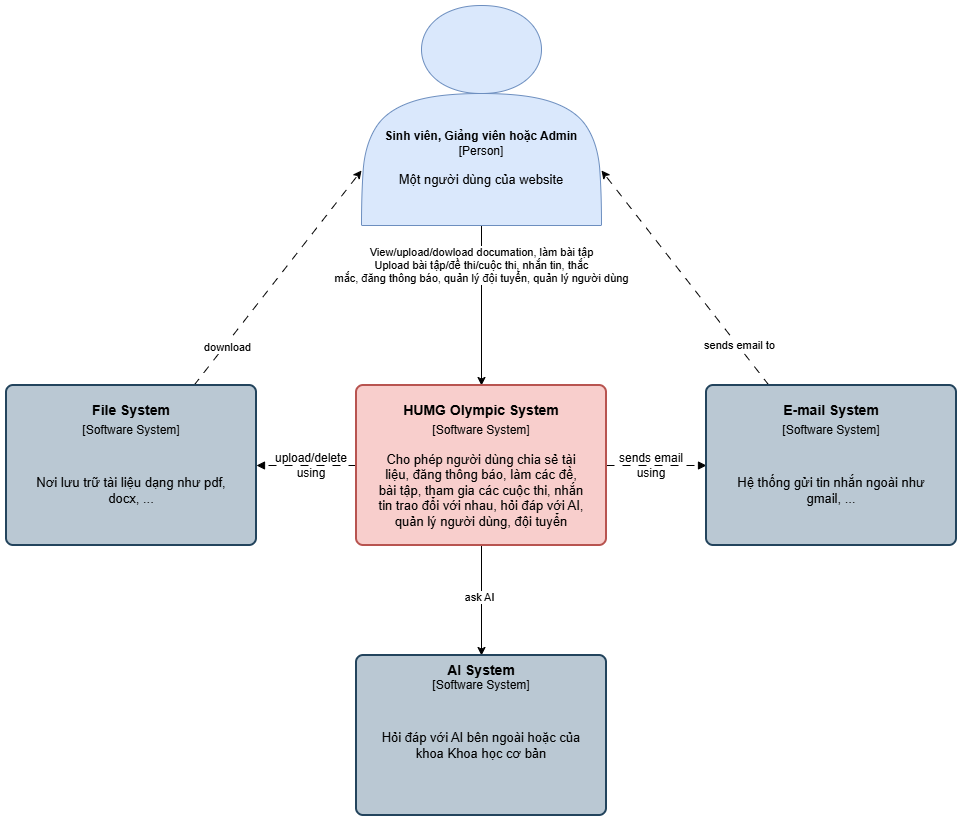

The diagram above was exported from draw.io. Its source (the exported page's mxGraphModel, read from the mxfile embedded in the PNG):
<mxGraphModel dx="2235" dy="1908" grid="1" gridSize="10" guides="1" tooltips="1" connect="1" arrows="1" fold="1" page="1" pageScale="1" pageWidth="850" pageHeight="1100" math="0" shadow="0">
  <root>
    <mxCell id="0" />
    <mxCell id="1" parent="0" />
    <mxCell id="jIiXx-cd4OaSC31jUen4-6" edge="1" parent="1" source="jIiXx-cd4OaSC31jUen4-1" style="edgeStyle=orthogonalEdgeStyle;rounded=0;orthogonalLoop=1;jettySize=auto;html=1;entryX=0.5;entryY=0;entryDx=0;entryDy=0;" target="jIiXx-cd4OaSC31jUen4-3">
      <mxGeometry relative="1" as="geometry" />
    </mxCell>
    <mxCell id="huOxk1d3O8yzzNfWIM_l-1" connectable="0" parent="jIiXx-cd4OaSC31jUen4-6" style="edgeLabel;html=1;align=center;verticalAlign=middle;resizable=0;points=[];" value="View/upload/dowload documation, làm bài tập&lt;div&gt;Upload bài tập/đề thi/cuộc thi, nhắn tin, thắc&lt;/div&gt;&lt;div&gt;mắc, đăng thông báo, quản lý đội tuyển, quản lý người dùng&lt;/div&gt;" vertex="1">
      <mxGeometry relative="1" x="-0.5125" y="-1" as="geometry">
        <mxPoint as="offset" />
      </mxGeometry>
    </mxCell>
    <mxCell id="jIiXx-cd4OaSC31jUen4-1" parent="1" style="shape=actor;whiteSpace=wrap;html=1;fillColor=#dae8fc;strokeColor=#6c8ebf;" value="&lt;div&gt;&lt;br&gt;&lt;/div&gt;&lt;div&gt;&lt;br&gt;&lt;/div&gt;&lt;div&gt;&lt;br&gt;&lt;/div&gt;&lt;div&gt;&lt;br&gt;&lt;/div&gt;&lt;div&gt;&lt;br&gt;&lt;/div&gt;&lt;b&gt;&lt;div&gt;&lt;b&gt;&lt;br&gt;&lt;/b&gt;&lt;/div&gt;Sinh viên, Giảng viên hoặc Admin&lt;br&gt;&lt;/b&gt;&lt;div&gt;[Person]&lt;/div&gt;&lt;div&gt;&lt;br&gt;&lt;/div&gt;&lt;div&gt;&lt;font style=&quot;font-size: 13px;&quot;&gt;Một người dùng của website&lt;/font&gt;&lt;/div&gt;" vertex="1">
      <mxGeometry height="220" width="240" x="275" y="-180" as="geometry" />
    </mxCell>
    <mxCell id="jIiXx-cd4OaSC31jUen4-16" edge="1" parent="1" source="jIiXx-cd4OaSC31jUen4-3" style="edgeStyle=orthogonalEdgeStyle;rounded=0;orthogonalLoop=1;jettySize=auto;html=1;entryX=1;entryY=0.5;entryDx=0;entryDy=0;dashed=1;dashPattern=8 8;endArrow=block;endFill=1;" target="jIiXx-cd4OaSC31jUen4-9">
      <mxGeometry relative="1" as="geometry" />
    </mxCell>
    <mxCell id="jIiXx-cd4OaSC31jUen4-18" edge="1" parent="1" source="jIiXx-cd4OaSC31jUen4-3" style="edgeStyle=orthogonalEdgeStyle;rounded=0;orthogonalLoop=1;jettySize=auto;html=1;entryX=0;entryY=0.5;entryDx=0;entryDy=0;dashed=1;dashPattern=8 8;endArrow=block;endFill=1;" target="jIiXx-cd4OaSC31jUen4-8">
      <mxGeometry relative="1" as="geometry" />
    </mxCell>
    <mxCell id="8yvmLOOD6nB3KrkCYE9a-13" edge="1" parent="1" source="jIiXx-cd4OaSC31jUen4-3" style="edgeStyle=orthogonalEdgeStyle;rounded=0;orthogonalLoop=1;jettySize=auto;html=1;entryX=0.5;entryY=0;entryDx=0;entryDy=0;" target="8yvmLOOD6nB3KrkCYE9a-9">
      <mxGeometry relative="1" as="geometry" />
    </mxCell>
    <mxCell id="8yvmLOOD6nB3KrkCYE9a-14" connectable="0" parent="8yvmLOOD6nB3KrkCYE9a-13" style="edgeLabel;html=1;align=center;verticalAlign=middle;resizable=0;points=[];" value="ask AI" vertex="1">
      <mxGeometry relative="1" x="-0.0727" y="-3" as="geometry">
        <mxPoint as="offset" />
      </mxGeometry>
    </mxCell>
    <mxCell id="jIiXx-cd4OaSC31jUen4-3" parent="1" style="rounded=1;whiteSpace=wrap;html=1;absoluteArcSize=1;arcSize=14;strokeWidth=2;fillColor=#f8cecc;strokeColor=#b85450;" value="" vertex="1">
      <mxGeometry height="160" width="250" x="270" y="200" as="geometry" />
    </mxCell>
    <mxCell id="jIiXx-cd4OaSC31jUen4-4" parent="1" style="text;html=1;whiteSpace=wrap;strokeColor=none;fillColor=none;align=center;verticalAlign=middle;rounded=0;" value="&lt;b&gt;&lt;font style=&quot;font-size: 14px;&quot;&gt;HUMG Olympic System&lt;/font&gt;&lt;/b&gt;" vertex="1">
      <mxGeometry height="30" width="160" x="315" y="210" as="geometry" />
    </mxCell>
    <mxCell id="jIiXx-cd4OaSC31jUen4-5" parent="1" style="text;html=1;whiteSpace=wrap;strokeColor=none;fillColor=none;align=center;verticalAlign=middle;rounded=0;" value="[Software System]" vertex="1">
      <mxGeometry height="30" width="130" x="330" y="230" as="geometry" />
    </mxCell>
    <mxCell id="jIiXx-cd4OaSC31jUen4-7" parent="1" style="text;html=1;whiteSpace=wrap;strokeColor=none;fillColor=none;align=center;verticalAlign=middle;rounded=0;" value="&lt;font style=&quot;font-size: 13px;&quot;&gt;Cho phép người dùng chia sẻ tài liệu, đăng thông báo, làm các đề, bài tập, tham gia các cuộc thi, nhắn tin trao đổi với nhau, hỏi đáp với AI, quản lý người dùng, đội tuyển&lt;/font&gt;" vertex="1">
      <mxGeometry height="30" width="210" x="290" y="290" as="geometry" />
    </mxCell>
    <mxCell id="jIiXx-cd4OaSC31jUen4-32" edge="1" parent="1" source="jIiXx-cd4OaSC31jUen4-8" style="rounded=0;orthogonalLoop=1;jettySize=auto;html=1;entryX=1;entryY=0.75;entryDx=0;entryDy=0;dashed=1;dashPattern=8 8;" target="jIiXx-cd4OaSC31jUen4-1">
      <mxGeometry relative="1" as="geometry" />
    </mxCell>
    <mxCell id="jIiXx-cd4OaSC31jUen4-33" connectable="0" parent="jIiXx-cd4OaSC31jUen4-32" style="edgeLabel;html=1;align=center;verticalAlign=middle;resizable=0;points=[];" value="sends email to" vertex="1">
      <mxGeometry relative="1" x="-0.6311" y="-1" as="geometry">
        <mxPoint as="offset" />
      </mxGeometry>
    </mxCell>
    <mxCell id="jIiXx-cd4OaSC31jUen4-8" parent="1" style="rounded=1;whiteSpace=wrap;html=1;absoluteArcSize=1;arcSize=14;strokeWidth=2;fillColor=#bac8d3;strokeColor=#23445d;" value="" vertex="1">
      <mxGeometry height="160" width="250" x="620" y="200" as="geometry" />
    </mxCell>
    <mxCell id="jIiXx-cd4OaSC31jUen4-29" edge="1" parent="1" source="jIiXx-cd4OaSC31jUen4-9" style="rounded=0;orthogonalLoop=1;jettySize=auto;html=1;entryX=0;entryY=0.75;entryDx=0;entryDy=0;dashed=1;dashPattern=8 8;" target="jIiXx-cd4OaSC31jUen4-1">
      <mxGeometry relative="1" as="geometry" />
    </mxCell>
    <mxCell id="jIiXx-cd4OaSC31jUen4-30" connectable="0" parent="jIiXx-cd4OaSC31jUen4-29" style="edgeLabel;html=1;align=center;verticalAlign=middle;resizable=0;points=[];" value="download" vertex="1">
      <mxGeometry relative="1" x="-0.627" y="-2" as="geometry">
        <mxPoint as="offset" />
      </mxGeometry>
    </mxCell>
    <mxCell id="jIiXx-cd4OaSC31jUen4-9" parent="1" style="rounded=1;whiteSpace=wrap;html=1;absoluteArcSize=1;arcSize=14;strokeWidth=2;fillColor=#bac8d3;strokeColor=#23445d;" value="" vertex="1">
      <mxGeometry height="160" width="250" x="-80" y="200" as="geometry" />
    </mxCell>
    <mxCell id="jIiXx-cd4OaSC31jUen4-10" parent="1" style="text;html=1;whiteSpace=wrap;strokeColor=none;fillColor=none;align=center;verticalAlign=middle;rounded=0;" value="&lt;b&gt;&lt;font style=&quot;font-size: 14px;&quot;&gt;File System&lt;/font&gt;&lt;/b&gt;" vertex="1">
      <mxGeometry height="30" width="160" x="-35" y="210" as="geometry" />
    </mxCell>
    <mxCell id="jIiXx-cd4OaSC31jUen4-11" parent="1" style="text;html=1;whiteSpace=wrap;strokeColor=none;fillColor=none;align=center;verticalAlign=middle;rounded=0;" value="&lt;b&gt;&lt;font style=&quot;font-size: 14px;&quot;&gt;E-mail System&lt;/font&gt;&lt;/b&gt;" vertex="1">
      <mxGeometry height="30" width="160" x="665" y="210" as="geometry" />
    </mxCell>
    <mxCell id="jIiXx-cd4OaSC31jUen4-12" parent="1" style="text;html=1;whiteSpace=wrap;strokeColor=none;fillColor=none;align=center;verticalAlign=middle;rounded=0;" value="[Software System]" vertex="1">
      <mxGeometry height="30" width="130" x="-20" y="230" as="geometry" />
    </mxCell>
    <mxCell id="jIiXx-cd4OaSC31jUen4-13" parent="1" style="text;html=1;whiteSpace=wrap;strokeColor=none;fillColor=none;align=center;verticalAlign=middle;rounded=0;" value="[Software System]" vertex="1">
      <mxGeometry height="30" width="130" x="680" y="230" as="geometry" />
    </mxCell>
    <mxCell id="jIiXx-cd4OaSC31jUen4-14" parent="1" style="text;html=1;whiteSpace=wrap;strokeColor=none;fillColor=none;align=center;verticalAlign=middle;rounded=0;" value="&lt;span style=&quot;font-size: 13px;&quot;&gt;Nơi lưu trữ tài liệu dạng như pdf, docx, ...&lt;/span&gt;" vertex="1">
      <mxGeometry height="30" width="210" x="-60" y="290" as="geometry" />
    </mxCell>
    <mxCell id="jIiXx-cd4OaSC31jUen4-15" parent="1" style="text;html=1;whiteSpace=wrap;strokeColor=none;fillColor=none;align=center;verticalAlign=middle;rounded=0;" value="&lt;span style=&quot;font-size: 13px;&quot;&gt;Hệ thống gửi tin nhắn ngoài như gmail, ...&lt;/span&gt;" vertex="1">
      <mxGeometry height="30" width="210" x="640" y="290" as="geometry" />
    </mxCell>
    <mxCell id="jIiXx-cd4OaSC31jUen4-19" parent="1" style="text;html=1;whiteSpace=wrap;strokeColor=none;fillColor=none;align=center;verticalAlign=middle;rounded=0;" value="sends email using" vertex="1">
      <mxGeometry height="30" width="70" x="530" y="265" as="geometry" />
    </mxCell>
    <mxCell id="jIiXx-cd4OaSC31jUen4-21" parent="1" style="text;html=1;whiteSpace=wrap;strokeColor=none;fillColor=none;align=center;verticalAlign=middle;rounded=0;" value="upload/delete using" vertex="1">
      <mxGeometry height="30" width="70" x="190" y="265" as="geometry" />
    </mxCell>
    <mxCell id="8yvmLOOD6nB3KrkCYE9a-9" parent="1" style="rounded=1;whiteSpace=wrap;html=1;absoluteArcSize=1;arcSize=14;strokeWidth=2;fillColor=#bac8d3;strokeColor=#23445d;" value="" vertex="1">
      <mxGeometry height="160" width="250" x="270" y="470" as="geometry" />
    </mxCell>
    <mxCell id="8yvmLOOD6nB3KrkCYE9a-10" parent="1" style="text;html=1;whiteSpace=wrap;strokeColor=none;fillColor=none;align=center;verticalAlign=middle;rounded=0;" value="&lt;span style=&quot;font-size: 14px;&quot;&gt;&lt;b&gt;AI System&lt;/b&gt;&lt;/span&gt;" vertex="1">
      <mxGeometry height="30" width="160" x="315" y="470" as="geometry" />
    </mxCell>
    <mxCell id="8yvmLOOD6nB3KrkCYE9a-11" parent="1" style="text;html=1;whiteSpace=wrap;strokeColor=none;fillColor=none;align=center;verticalAlign=middle;rounded=0;" value="[Software System]" vertex="1">
      <mxGeometry height="30" width="130" x="330" y="485" as="geometry" />
    </mxCell>
    <mxCell id="8yvmLOOD6nB3KrkCYE9a-12" parent="1" style="text;html=1;whiteSpace=wrap;strokeColor=none;fillColor=none;align=center;verticalAlign=middle;rounded=0;" value="&lt;span style=&quot;font-size: 13px;&quot;&gt;Hỏi đáp với AI bên ngoài hoặc của khoa Khoa học cơ bản&lt;/span&gt;" vertex="1">
      <mxGeometry height="30" width="210" x="290" y="545" as="geometry" />
    </mxCell>
  </root>
</mxGraphModel>